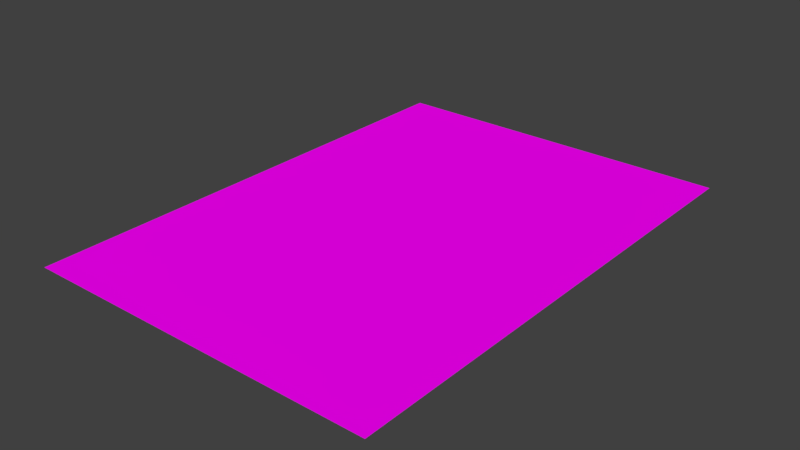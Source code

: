 # Source: Page2.blend  (saved by Blender 2.79.0; exported with 4.5.12 LTS)
import bpy
from mathutils import Matrix  # noqa: F401  (used for matrix-valued properties, if any)

bpy.ops.wm.read_factory_settings(use_empty=True)
scene = bpy.context.scene
scene.name = 'Scene'

# ---- collections
col_collection_1 = bpy.data.collections.new('Collection 1'); scene.collection.children.link(col_collection_1)

# ---- images (referenced by path relative to the original .blend; pixels are not part of the script)
import os
ASSET_DIR = os.environ.get("B2B_ASSET_DIR", "")  # directory of the original .blend (textures are referenced by path, not embedded)
HERE = os.path.dirname(os.path.abspath(__file__))  # packed textures are extracted next to this script under _unpacked/

def load_image(name, relpath, width, height, colorspace="sRGB"):
    """Load a texture the original file referenced (path relative to the .blend, or extracted next to this script)."""
    p = next((c for c in (os.path.join(HERE, relpath), os.path.join(ASSET_DIR, relpath)) if relpath and os.path.exists(c)), "")
    if p:
        img = bpy.data.images.load(p, check_existing=True)
        img.name = name
    else:  # same state as the original file: an image datablock whose file is absent (Cycles renders it pink)
        img = bpy.data.images.new(name, width, height)
        img.source = "FILE"
        img.filepath = "//" + (relpath or name)
    img.colorspace_settings.name = colorspace
    return img
img_page1_png = load_image('Page1.png', 'Page1.png', 1024, 1024, 'sRGB')

# ---- materials (node trees are filled in below, after node groups)
mat_material = bpy.data.materials.new('Material')
mat_material.alpha_threshold = 0.0
mat_material.roughness = 0.5

# ---- material node trees
mat_material.use_nodes = True; mat_material.node_tree.nodes.clear()
_N = mat_material.node_tree.nodes; _L = mat_material.node_tree.links
n0 = _N.new('ShaderNodeOutputMaterial'); n0.name = 'Material Output'; n0.location = (300, 300)
n1 = _N.new('ShaderNodeBsdfDiffuse'); n1.name = 'Diffuse BSDF'; n1.location = (76, 312)
n2 = _N.new('ShaderNodeTexImage'); n2.name = 'Image Texture'; n2.location = (-185, 322)
n2.width = 140
n2.image = img_page1_png
_L.new(n1.outputs[0], n0.inputs[0])
_L.new(n2.outputs[0], n1.inputs[0])
n0.is_active_output = True

# ---- world
world_world = bpy.data.worlds.new('World'); scene.world = world_world
world_world.color = (0.05088, 0.05088, 0.05088)
world_world.use_sun_shadow = False
world_world.sun_shadow_jitter_overblur = 0.0
world_world.cycles.sampling_method = 'MANUAL'

# ---- meshes
me_plane_002 = bpy.data.meshes.new('Plane.002')
me_plane_002.from_pydata([(-2.421, -7.365, 0.0), (-0.4207, -7.365, 0.0), (-2.421, -5.365, 0.0), (-0.4207, -5.365, 0.0), (-1.421, -6.365, 0.0), (-4.421, -5.365, 0.0), (0.5793, -6.365, 0.0), (-4.421, -7.365, 0.0), (4.579, -6.365, 0.0), (-3.421, -6.365, 0.0), (2.579, -6.365, 0.0), (3.579, -5.365, 0.0), (1.579, -5.365, 0.0), (3.579, -7.365, 0.0), (1.579, -7.365, 0.0), (5.579, -5.347, 0.0), (5.579, -7.365, 0.0), (-2.421, -3.365, 0.0), (-0.4207, -3.365, 0.0), (-1.421, -4.365, 0.0), (-4.421, -3.365, 0.0), (0.5793, -4.365, 0.0), (4.579, -4.365, 0.0), (-3.421, -4.365, 0.0), (2.579, -4.365, 0.0), (3.579, -3.365, 0.0), (1.579, -3.365, 0.0), (5.579, -3.365, 0.0), (-0.4207, 0.6347, 0.0), (-4.421, 0.6347, 0.0), (-2.421, -1.365, 0.0), (-0.4207, -1.365, 0.0), (-1.421, -2.365, 0.0), (-4.421, -1.365, 0.0), (0.5793, -2.365, 0.0), (-2.421, 0.6347, 0.0), (4.579, -2.365, 0.0), (-3.421, -2.365, 0.0), (2.579, -2.365, 0.0), (3.579, -1.365, 0.0), (1.579, -1.365, 0.0), (1.579, 0.6347, 0.0), (3.579, 0.6347, 0.0), (5.579, -1.347, 0.0), (5.579, 0.6347, 0.0), (1.579, 4.635, 0.0), (3.579, 4.635, 0.0), (-1.421, -0.3653, 0.0), (5.579, 4.644, 0.0), (0.5793, -0.3653, 0.0), (4.579, -0.3653, 0.0), (-3.421, -0.3653, 0.0), (2.579, -0.3653, 0.0), (-0.4207, 4.635, 0.0), (-4.421, 4.635, 0.0), (-2.421, 4.635, 0.0), (-2.421, 2.635, 0.0), (-0.4207, 2.635, 0.0), (-1.421, 1.635, 0.0), (-4.421, 2.635, 0.0), (0.5793, 1.635, 0.0), (4.579, 1.635, 0.0), (-3.421, 1.635, 0.0), (2.579, 1.635, 0.0), (3.579, 2.635, 0.0), (1.579, 2.635, 0.0), (5.579, 2.653, 0.0), (-1.421, 3.635, 0.0), (0.5793, 3.635, 0.0), (4.579, 3.635, 0.0), (-3.421, 3.635, 0.0), (2.579, 3.635, 0.0), (-2.421, 6.635, 0.0), (-0.4207, 6.635, 0.0), (-1.421, 5.635, 0.0), (-4.421, 6.635, 0.0), (0.5793, 5.635, 0.0), (4.579, 5.635, 0.0), (-3.421, 5.635, 0.0), (2.579, 5.635, 0.0), (3.579, 6.635, 0.0), (1.579, 6.635, 0.0), (5.579, 6.635, 0.0)], [], [(9, 7, 0), (4, 2, 0), (4, 0, 1), (4, 1, 3), (4, 3, 2), (9, 5, 7), (9, 0, 2), (9, 2, 5), (10, 11, 12), (6, 14, 12), (6, 3, 1), (10, 13, 11), (10, 14, 13), (6, 1, 14), (6, 12, 3), (10, 12, 14), (8, 15, 11), (8, 16, 15), (8, 13, 16), (8, 11, 13), (23, 5, 2), (19, 17, 2), (19, 2, 3), (19, 3, 18), (19, 18, 17), (23, 20, 5), (23, 2, 17), (23, 17, 20), (24, 25, 26), (21, 12, 26), (21, 18, 3), (24, 11, 25), (24, 12, 11), (21, 3, 12), (21, 26, 18), (24, 26, 12), (22, 27, 25), (22, 15, 27), (22, 11, 15), (22, 25, 11), (37, 20, 17), (32, 30, 17), (32, 17, 18), (32, 18, 31), (32, 31, 30), (37, 33, 20), (37, 17, 30), (37, 30, 33), (38, 39, 40), (34, 26, 40), (34, 31, 18), (38, 25, 39), (38, 26, 25), (34, 18, 26), (34, 40, 31), (38, 40, 26), (36, 43, 39), (36, 27, 43), (36, 25, 27), (36, 39, 25), (51, 33, 30), (47, 35, 30), (47, 30, 31), (47, 31, 28), (47, 28, 35), (51, 29, 33), (51, 30, 35), (51, 35, 29), (52, 42, 41), (49, 40, 41), (49, 28, 31), (52, 39, 42), (52, 40, 39), (49, 31, 40), (49, 41, 28), (52, 41, 40), (50, 44, 42), (50, 43, 44), (50, 39, 43), (50, 42, 39), (62, 29, 35), (58, 56, 35), (58, 35, 28), (58, 28, 57), (58, 57, 56), (62, 59, 29), (62, 35, 56), (62, 56, 59), (63, 64, 65), (60, 41, 65), (60, 57, 28), (63, 42, 64), (63, 41, 42), (60, 28, 41), (60, 65, 57), (63, 65, 41), (61, 66, 64), (61, 44, 66), (61, 42, 44), (61, 64, 42), (70, 59, 56), (67, 55, 56), (67, 56, 57), (67, 57, 53), (67, 53, 55), (70, 54, 59), (70, 56, 55), (70, 55, 54), (71, 46, 45), (68, 65, 45), (68, 53, 57), (71, 64, 46), (71, 65, 64), (68, 57, 65), (68, 45, 53), (71, 45, 65), (69, 48, 46), (69, 66, 48), (69, 64, 66), (69, 46, 64), (78, 54, 55), (74, 72, 55), (74, 55, 53), (74, 53, 73), (74, 73, 72), (78, 75, 54), (78, 55, 72), (78, 72, 75), (79, 80, 81), (76, 45, 81), (76, 73, 53), (79, 46, 80), (79, 45, 46), (76, 53, 45), (76, 81, 73), (79, 81, 45), (77, 82, 80), (77, 48, 82), (77, 46, 48), (77, 80, 46)])
_uv = me_plane_002.uv_layers.new(name='UVMap')
_uv.uv.foreach_set('vector', [0.9079, 0.9233, 1.009, 0.9947, 0.8069, 0.9947, 0.7059, 0.9233, 0.8069, 0.8518, 0.8069, 0.9947, 0.7059, 0.9233, 0.8069, 0.9947, 0.6049, 0.9947, 0.7059, 0.9233, 0.6049, 0.9947, 0.6049, 0.8518, 0.7059, 0.9233, 0.6049, 0.8518, 0.8069, 0.8518, 0.9079, 0.9233, 1.009, 0.8518, 1.009, 0.9947, 0.9079, 0.9233, 0.8069, 0.9947, 0.8069, 0.8518, 0.9079, 0.9233, 0.8069, 0.8518, 1.009, 0.8518, 0.3019, 0.9233, 0.2009, 0.8518, 0.4029, 0.8518, 0.5039, 0.9233, 0.4029, 0.9947, 0.4029, 0.8518, 0.5039, 0.9233, 0.6049, 0.8518, 0.6049, 0.9947, 0.3019, 0.9233, 0.2009, 0.9947, 0.2009, 0.8518, 0.3019, 0.9233, 0.4029, 0.9947, 0.2009, 0.9947, 0.5039, 0.9233, 0.6049, 0.9947, 0.4029, 0.9947, 0.5039, 0.9233, 0.4029, 0.8518, 0.6049, 0.8518, 0.3019, 0.9233, 0.4029, 0.8518, 0.4029, 0.9947, 0.09988, 0.9233, -0.001123, 0.8506, 0.2009, 0.8518, 0.09988, 0.9233, -0.001123, 0.9947, -0.001123, 0.8506, 0.09988, 0.9233, 0.2009, 0.9947, -0.001123, 0.9947, 0.09988, 0.9233, 0.2009, 0.8518, 0.2009, 0.9947, 0.9079, 0.7804, 1.009, 0.8518, 0.8069, 0.8518, 0.7059, 0.7804, 0.8069, 0.709, 0.8069, 0.8518, 0.7059, 0.7804, 0.8069, 0.8518, 0.6049, 0.8518, 0.7059, 0.7804, 0.6049, 0.8518, 0.6049, 0.709, 0.7059, 0.7804, 0.6049, 0.709, 0.8069, 0.709, 0.9079, 0.7804, 1.009, 0.709, 1.009, 0.8518, 0.9079, 0.7804, 0.8069, 0.8518, 0.8069, 0.709, 0.9079, 0.7804, 0.8069, 0.709, 1.009, 0.709, 0.3019, 0.7804, 0.2009, 0.709, 0.4029, 0.709, 0.5039, 0.7804, 0.4029, 0.8518, 0.4029, 0.709, 0.5039, 0.7804, 0.6049, 0.709, 0.6049, 0.8518, 0.3019, 0.7804, 0.2009, 0.8518, 0.2009, 0.709, 0.3019, 0.7804, 0.4029, 0.8518, 0.2009, 0.8518, 0.5039, 0.7804, 0.6049, 0.8518, 0.4029, 0.8518, 0.5039, 0.7804, 0.4029, 0.709, 0.6049, 0.709, 0.3019, 0.7804, 0.4029, 0.709, 0.4029, 0.8518, 0.09988, 0.7804, -0.001123, 0.709, 0.2009, 0.709, 0.09988, 0.7804, -0.001123, 0.8506, -0.001123, 0.709, 0.09988, 0.7804, 0.2009, 0.8518, -0.001123, 0.8506, 0.09988, 0.7804, 0.2009, 0.709, 0.2009, 0.8518, 0.9079, 0.6376, 1.009, 0.709, 0.8069, 0.709, 0.7059, 0.6376, 0.8069, 0.5662, 0.8069, 0.709, 0.7059, 0.6376, 0.8069, 0.709, 0.6049, 0.709, 0.7059, 0.6376, 0.6049, 0.709, 0.6049, 0.5662, 0.7059, 0.6376, 0.6049, 0.5662, 0.8069, 0.5662, 0.9079, 0.6376, 1.009, 0.5662, 1.009, 0.709, 0.9079, 0.6376, 0.8069, 0.709, 0.8069, 0.5662, 0.9079, 0.6376, 0.8069, 0.5662, 1.009, 0.5662, 0.3019, 0.6376, 0.2009, 0.5662, 0.4029, 0.5662, 0.5039, 0.6376, 0.4029, 0.709, 0.4029, 0.5662, 0.5039, 0.6376, 0.6049, 0.5662, 0.6049, 0.709, 0.3019, 0.6376, 0.2009, 0.709, 0.2009, 0.5662, 0.3019, 0.6376, 0.4029, 0.709, 0.2009, 0.709, 0.5039, 0.6376, 0.6049, 0.709, 0.4029, 0.709, 0.5039, 0.6376, 0.4029, 0.5662, 0.6049, 0.5662, 0.3019, 0.6376, 0.4029, 0.5662, 0.4029, 0.709, 0.09988, 0.6376, -0.001123, 0.5649, 0.2009, 0.5662, 0.09988, 0.6376, -0.001123, 0.709, -0.001123, 0.5649, 0.09988, 0.6376, 0.2009, 0.709, -0.001123, 0.709, 0.09988, 0.6376, 0.2009, 0.5662, 0.2009, 0.709, 0.9079, 0.4948, 1.009, 0.5662, 0.8069, 0.5662, 0.7059, 0.4948, 0.8069, 0.4233, 0.8069, 0.5662, 0.7059, 0.4948, 0.8069, 0.5662, 0.6049, 0.5662, 0.7059, 0.4948, 0.6049, 0.5662, 0.6049, 0.4233, 0.7059, 0.4948, 0.6049, 0.4233, 0.8069, 0.4233, 0.9079, 0.4948, 1.009, 0.4233, 1.009, 0.5662, 0.9079, 0.4948, 0.8069, 0.5662, 0.8069, 0.4233, 0.9079, 0.4948, 0.8069, 0.4233, 1.009, 0.4233, 0.3019, 0.4948, 0.2009, 0.4233, 0.4029, 0.4233, 0.5039, 0.4948, 0.4029, 0.5662, 0.4029, 0.4233, 0.5039, 0.4948, 0.6049, 0.4233, 0.6049, 0.5662, 0.3019, 0.4948, 0.2009, 0.5662, 0.2009, 0.4233, 0.3019, 0.4948, 0.4029, 0.5662, 0.2009, 0.5662, 0.5039, 0.4948, 0.6049, 0.5662, 0.4029, 0.5662, 0.5039, 0.4948, 0.4029, 0.4233, 0.6049, 0.4233, 0.3019, 0.4948, 0.4029, 0.4233, 0.4029, 0.5662, 0.09988, 0.4948, -0.001124, 0.4233, 0.2009, 0.4233, 0.09988, 0.4948, -0.001123, 0.5649, -0.001124, 0.4233, 0.09988, 0.4948, 0.2009, 0.5662, -0.001123, 0.5649, 0.09988, 0.4948, 0.2009, 0.4233, 0.2009, 0.5662, 0.9079, 0.3519, 1.009, 0.4233, 0.8069, 0.4233, 0.7059, 0.3519, 0.8069, 0.2805, 0.8069, 0.4233, 0.7059, 0.3519, 0.8069, 0.4233, 0.6049, 0.4233, 0.7059, 0.3519, 0.6049, 0.4233, 0.6049, 0.2805, 0.7059, 0.3519, 0.6049, 0.2805, 0.8069, 0.2805, 0.9079, 0.3519, 1.009, 0.2805, 1.009, 0.4233, 0.9079, 0.3519, 0.8069, 0.4233, 0.8069, 0.2805, 0.9079, 0.3519, 0.8069, 0.2805, 1.009, 0.2805, 0.3019, 0.3519, 0.2009, 0.2805, 0.4029, 0.2805, 0.5039, 0.3519, 0.4029, 0.4233, 0.4029, 0.2805, 0.5039, 0.3519, 0.6049, 0.2805, 0.6049, 0.4233, 0.3019, 0.3519, 0.2009, 0.4233, 0.2009, 0.2805, 0.3019, 0.3519, 0.4029, 0.4233, 0.2009, 0.4233, 0.5039, 0.3519, 0.6049, 0.4233, 0.4029, 0.4233, 0.5039, 0.3519, 0.4029, 0.2805, 0.6049, 0.2805, 0.3019, 0.3519, 0.4029, 0.2805, 0.4029, 0.4233, 0.09988, 0.3519, -0.001123, 0.2792, 0.2009, 0.2805, 0.09988, 0.3519, -0.001124, 0.4233, -0.001123, 0.2792, 0.09988, 0.3519, 0.2009, 0.4233, -0.001124, 0.4233, 0.09988, 0.3519, 0.2009, 0.2805, 0.2009, 0.4233, 0.9079, 0.2091, 1.009, 0.2805, 0.8069, 0.2805, 0.7059, 0.2091, 0.8069, 0.1377, 0.8069, 0.2805, 0.7059, 0.2091, 0.8069, 0.2805, 0.6049, 0.2805, 0.7059, 0.2091, 0.6049, 0.2805, 0.6049, 0.1377, 0.7059, 0.2091, 0.6049, 0.1377, 0.8069, 0.1377, 0.9079, 0.2091, 1.009, 0.1377, 1.009, 0.2805, 0.9079, 0.2091, 0.8069, 0.2805, 0.8069, 0.1377, 0.9079, 0.2091, 0.8069, 0.1377, 1.009, 0.1377, 0.3019, 0.2091, 0.2009, 0.1377, 0.4029, 0.1377, 0.5039, 0.2091, 0.4029, 0.2805, 0.4029, 0.1377, 0.5039, 0.2091, 0.6049, 0.1377, 0.6049, 0.2805, 0.3019, 0.2091, 0.2009, 0.2805, 0.2009, 0.1377, 0.3019, 0.2091, 0.4029, 0.2805, 0.2009, 0.2805, 0.5039, 0.2091, 0.6049, 0.2805, 0.4029, 0.2805, 0.5039, 0.2091, 0.4029, 0.1377, 0.6049, 0.1377, 0.3019, 0.2091, 0.4029, 0.1377, 0.4029, 0.2805, 0.09988, 0.2091, -0.001124, 0.137, 0.2009, 0.1377, 0.09988, 0.2091, -0.001123, 0.2792, -0.001124, 0.137, 0.09988, 0.2091, 0.2009, 0.2805, -0.001123, 0.2792, 0.09988, 0.2091, 0.2009, 0.1377, 0.2009, 0.2805, 0.9079, 0.06625, 1.009, 0.1377, 0.8069, 0.1377, 0.7059, 0.06625, 0.8069, -0.005168, 0.8069, 0.1377, 0.7059, 0.06625, 0.8069, 0.1377, 0.6049, 0.1377, 0.7059, 0.06625, 0.6049, 0.1377, 0.6049, -0.005168, 0.7059, 0.06625, 0.6049, -0.005168, 0.8069, -0.005168, 0.9079, 0.06625, 1.009, -0.005168, 1.009, 0.1377, 0.9079, 0.06625, 0.8069, 0.1377, 0.8069, -0.005168, 0.9079, 0.06625, 0.8069, -0.005168, 1.009, -0.005168, 0.3019, 0.06625, 0.2009, -0.005168, 0.4029, -0.005168, 0.5039, 0.06625, 0.4029, 0.1377, 0.4029, -0.005168, 0.5039, 0.06625, 0.6049, -0.005168, 0.6049, 0.1377, 0.3019, 0.06625, 0.2009, 0.1377, 0.2009, -0.005168, 0.3019, 0.06625, 0.4029, 0.1377, 0.2009, 0.1377, 0.5039, 0.06625, 0.6049, 0.1377, 0.4029, 0.1377, 0.5039, 0.06625, 0.4029, -0.005168, 0.6049, -0.005168, 0.3019, 0.06625, 0.4029, -0.005168, 0.4029, 0.1377, 0.09988, 0.06625, -0.001124, -0.005168, 0.2009, -0.005168, 0.09988, 0.06625, -0.001124, 0.137, -0.001124, -0.005168, 0.09988, 0.06625, 0.2009, 0.1377, -0.001124, 0.137, 0.09988, 0.06625, 0.2009, -0.005168, 0.2009, 0.1377])
me_plane_002.materials.append(mat_material)
me_plane_002.use_remesh_preserve_volume = False
me_plane_002.use_remesh_preserve_attributes = False
me_plane_002.use_mirror_vertex_groups = False
me_plane_002.update()

# ---- objects
ob_plane = bpy.data.objects.new('Plane', me_plane_002)

# ---- transforms, parenting, visibility, modifiers, constraints
ob_plane.location = (-0.5727, 0.3757, 4.907)
ob_plane.lineart.crease_threshold = 0.0

# ---- collection membership
col_collection_1.objects.link(ob_plane)

# ---- scene / render settings (as saved in the file)
scene.frame_start = 1; scene.frame_end = 250; scene.frame_set(1)
scene.render.engine = 'CYCLES'
scene.render.resolution_percentage = 50
scene.render.dither_intensity = 0.0
scene.cycles.use_denoising = False
scene.cycles.samples = 128
scene.cycles.sampling_pattern = 'TABULATED_SOBOL'
scene.cycles.use_adaptive_sampling = False
scene.cycles.use_light_tree = False
scene.cycles.blur_glossy = 0.0
scene.cycles.sample_clamp_indirect = 0.0
scene.view_settings.view_transform = 'Standard'
bpy.context.view_layer.update()

# ---- added for rendering (the .blend has no active camera and no usable light): camera, sun
cam_auto = bpy.data.cameras.new('AutoCamera')
cam_auto.lens = 50.0
cam_auto.sensor_width = 36.0
cam_auto.clip_end = 1000.0
ob_auto_camera = bpy.data.objects.new('AutoCamera', cam_auto)
scene.collection.objects.link(ob_auto_camera)
ob_auto_camera.location = (15.9247, -19.0914, 17.6414)
ob_auto_camera.rotation_euler = (1.09748, -7.21219e-08, 0.694738)
scene.camera = ob_auto_camera
light_auto_sun = bpy.data.lights.new('AutoSun', 'SUN')
light_auto_sun.energy = 3.0
light_auto_sun.angle = 0.0523599
ob_auto_sun = bpy.data.objects.new('AutoSun', light_auto_sun)
scene.collection.objects.link(ob_auto_sun)
ob_auto_sun.rotation_euler = (0.872665, 0.174533, 0.523599)
bpy.context.view_layer.update()
